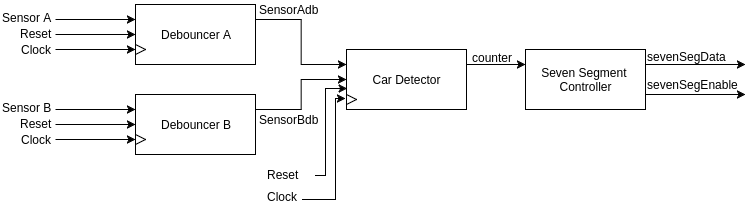

The diagram above was exported from draw.io. Its source (the exported page's mxGraphModel, read from the mxfile embedded in the PNG):
<mxGraphModel dx="689" dy="356" grid="1" gridSize="10" guides="1" tooltips="1" connect="1" arrows="1" fold="1" page="1" pageScale="1" pageWidth="850" pageHeight="1100" background="#ffffff" math="0" shadow="0">
  <root>
    <mxCell id="0" />
    <mxCell id="1" parent="0" />
    <mxCell id="29" style="edgeStyle=orthogonalEdgeStyle;rounded=0;html=1;exitX=1;exitY=0.25;entryX=0;entryY=0.25;jettySize=auto;orthogonalLoop=1;" edge="1" parent="1" source="2" target="28">
      <mxGeometry relative="1" as="geometry" />
    </mxCell>
    <mxCell id="2" value="" style="whiteSpace=wrap;html=1;" vertex="1" parent="1">
      <mxGeometry x="150" y="240" width="120" height="60" as="geometry" />
    </mxCell>
    <mxCell id="3" value="Clock" style="text;html=1;strokeColor=none;fillColor=none;align=center;verticalAlign=middle;whiteSpace=wrap;" vertex="1" parent="1">
      <mxGeometry x="30" y="275" width="40" height="20" as="geometry" />
    </mxCell>
    <mxCell id="6" value="" style="endArrow=classic;html=1;entryX=0;entryY=0.75;" edge="1" parent="1" target="2">
      <mxGeometry width="50" height="50" relative="1" as="geometry">
        <mxPoint x="70" y="285" as="sourcePoint" />
        <mxPoint x="110" y="270" as="targetPoint" />
      </mxGeometry>
    </mxCell>
    <mxCell id="7" value="" style="triangle;whiteSpace=wrap;html=1;" vertex="1" parent="1">
      <mxGeometry x="150" y="280" width="10" height="10" as="geometry" />
    </mxCell>
    <mxCell id="9" value="" style="endArrow=classic;html=1;entryX=0;entryY=0.5;" edge="1" parent="1" target="2">
      <mxGeometry width="50" height="50" relative="1" as="geometry">
        <mxPoint x="70" y="270" as="sourcePoint" />
        <mxPoint x="110" y="220" as="targetPoint" />
      </mxGeometry>
    </mxCell>
    <mxCell id="10" value="Reset" style="text;html=1;resizable=0;points=[];autosize=1;align=left;verticalAlign=top;spacingTop=-4;" vertex="1" parent="1">
      <mxGeometry x="33" y="260" width="50" height="20" as="geometry" />
    </mxCell>
    <mxCell id="11" value="" style="endArrow=classic;html=1;entryX=0;entryY=0.25;" edge="1" parent="1" target="2">
      <mxGeometry width="50" height="50" relative="1" as="geometry">
        <mxPoint x="70" y="255" as="sourcePoint" />
        <mxPoint x="100" y="200" as="targetPoint" />
      </mxGeometry>
    </mxCell>
    <mxCell id="12" value="Sensor A" style="text;html=1;resizable=0;points=[];autosize=1;align=left;verticalAlign=top;spacingTop=-4;" vertex="1" parent="1">
      <mxGeometry x="15" y="244" width="60" height="20" as="geometry" />
    </mxCell>
    <mxCell id="13" value="Debouncer A" style="text;html=1;strokeColor=none;fillColor=none;align=center;verticalAlign=middle;whiteSpace=wrap;" vertex="1" parent="1">
      <mxGeometry x="170" y="260" width="80" height="20" as="geometry" />
    </mxCell>
    <mxCell id="30" style="edgeStyle=orthogonalEdgeStyle;rounded=0;html=1;exitX=1;exitY=0.25;entryX=0;entryY=0.5;jettySize=auto;orthogonalLoop=1;" edge="1" parent="1" source="14" target="28">
      <mxGeometry relative="1" as="geometry" />
    </mxCell>
    <mxCell id="14" value="" style="whiteSpace=wrap;html=1;" vertex="1" parent="1">
      <mxGeometry x="150" y="330" width="120" height="60" as="geometry" />
    </mxCell>
    <mxCell id="15" value="Clock" style="text;html=1;strokeColor=none;fillColor=none;align=center;verticalAlign=middle;whiteSpace=wrap;" vertex="1" parent="1">
      <mxGeometry x="30" y="365" width="40" height="20" as="geometry" />
    </mxCell>
    <mxCell id="16" value="" style="endArrow=classic;html=1;entryX=0;entryY=0.75;" edge="1" target="14" parent="1">
      <mxGeometry width="50" height="50" relative="1" as="geometry">
        <mxPoint x="70" y="375" as="sourcePoint" />
        <mxPoint x="110" y="360" as="targetPoint" />
      </mxGeometry>
    </mxCell>
    <mxCell id="17" value="" style="triangle;whiteSpace=wrap;html=1;" vertex="1" parent="1">
      <mxGeometry x="150" y="370" width="10" height="10" as="geometry" />
    </mxCell>
    <mxCell id="18" value="" style="endArrow=classic;html=1;entryX=0;entryY=0.5;" edge="1" target="14" parent="1">
      <mxGeometry width="50" height="50" relative="1" as="geometry">
        <mxPoint x="70" y="360" as="sourcePoint" />
        <mxPoint x="110" y="310" as="targetPoint" />
      </mxGeometry>
    </mxCell>
    <mxCell id="19" value="Reset" style="text;html=1;resizable=0;points=[];autosize=1;align=left;verticalAlign=top;spacingTop=-4;" vertex="1" parent="1">
      <mxGeometry x="33" y="350" width="50" height="20" as="geometry" />
    </mxCell>
    <mxCell id="20" value="" style="endArrow=classic;html=1;entryX=0;entryY=0.25;" edge="1" target="14" parent="1">
      <mxGeometry width="50" height="50" relative="1" as="geometry">
        <mxPoint x="70" y="345" as="sourcePoint" />
        <mxPoint x="100" y="290" as="targetPoint" />
      </mxGeometry>
    </mxCell>
    <mxCell id="21" value="Sensor B" style="text;html=1;resizable=0;points=[];autosize=1;align=left;verticalAlign=top;spacingTop=-4;" vertex="1" parent="1">
      <mxGeometry x="15" y="334" width="60" height="20" as="geometry" />
    </mxCell>
    <mxCell id="22" value="Debouncer B" style="text;html=1;strokeColor=none;fillColor=none;align=center;verticalAlign=middle;whiteSpace=wrap;" vertex="1" parent="1">
      <mxGeometry x="170" y="350" width="80" height="20" as="geometry" />
    </mxCell>
    <mxCell id="39" style="edgeStyle=orthogonalEdgeStyle;rounded=0;html=1;exitX=1;exitY=0.25;entryX=0;entryY=0.25;jettySize=auto;orthogonalLoop=1;" edge="1" parent="1" source="28" target="38">
      <mxGeometry relative="1" as="geometry" />
    </mxCell>
    <mxCell id="28" value="Car Detector" style="whiteSpace=wrap;html=1;" vertex="1" parent="1">
      <mxGeometry x="361" y="285" width="120" height="60" as="geometry" />
    </mxCell>
    <mxCell id="27" value="" style="triangle;whiteSpace=wrap;html=1;" vertex="1" parent="1">
      <mxGeometry x="361" y="330" width="10" height="10" as="geometry" />
    </mxCell>
    <mxCell id="31" value="SensorAdb" style="text;html=1;resizable=0;points=[];autosize=1;align=left;verticalAlign=top;spacingTop=-4;" vertex="1" parent="1">
      <mxGeometry x="272" y="236" width="70" height="20" as="geometry" />
    </mxCell>
    <mxCell id="32" value="SensorBdb" style="text;html=1;resizable=0;points=[];autosize=1;align=left;verticalAlign=top;spacingTop=-4;" vertex="1" parent="1">
      <mxGeometry x="272" y="346" width="70" height="20" as="geometry" />
    </mxCell>
    <mxCell id="35" style="edgeStyle=orthogonalEdgeStyle;rounded=0;html=1;jettySize=auto;orthogonalLoop=1;" edge="1" parent="1">
      <mxGeometry relative="1" as="geometry">
        <mxPoint x="317" y="435" as="sourcePoint" />
        <mxPoint x="360" y="334" as="targetPoint" />
        <Array as="points">
          <mxPoint x="350" y="435" />
          <mxPoint x="350" y="334" />
        </Array>
      </mxGeometry>
    </mxCell>
    <mxCell id="34" value="Clock&lt;div&gt;&lt;br&gt;&lt;/div&gt;" style="text;html=1;resizable=0;points=[];autosize=1;align=left;verticalAlign=top;spacingTop=-4;" vertex="1" parent="1">
      <mxGeometry x="280" y="423" width="50" height="30" as="geometry" />
    </mxCell>
    <mxCell id="37" style="edgeStyle=orthogonalEdgeStyle;rounded=0;html=1;entryX=0.006;entryY=0.65;entryPerimeter=0;jettySize=auto;orthogonalLoop=1;" edge="1" parent="1" source="36" target="28">
      <mxGeometry relative="1" as="geometry">
        <Array as="points">
          <mxPoint x="340" y="411" />
          <mxPoint x="340" y="324" />
        </Array>
      </mxGeometry>
    </mxCell>
    <mxCell id="36" value="Reset" style="text;html=1;resizable=0;points=[];autosize=1;align=left;verticalAlign=top;spacingTop=-4;" vertex="1" parent="1">
      <mxGeometry x="280" y="401" width="50" height="20" as="geometry" />
    </mxCell>
    <mxCell id="41" style="edgeStyle=orthogonalEdgeStyle;rounded=0;html=1;exitX=1;exitY=0.25;jettySize=auto;orthogonalLoop=1;" edge="1" parent="1" source="38">
      <mxGeometry relative="1" as="geometry">
        <mxPoint x="760" y="300" as="targetPoint" />
      </mxGeometry>
    </mxCell>
    <mxCell id="43" style="edgeStyle=orthogonalEdgeStyle;rounded=0;html=1;exitX=1;exitY=0.75;jettySize=auto;orthogonalLoop=1;" edge="1" parent="1" source="38">
      <mxGeometry relative="1" as="geometry">
        <mxPoint x="760" y="330" as="targetPoint" />
      </mxGeometry>
    </mxCell>
    <mxCell id="38" value="Seven Segment&amp;nbsp;&lt;br&gt;Controller" style="whiteSpace=wrap;html=1;" vertex="1" parent="1">
      <mxGeometry x="540" y="285" width="120" height="60" as="geometry" />
    </mxCell>
    <mxCell id="40" value="counter" style="text;html=1;resizable=0;points=[];autosize=1;align=left;verticalAlign=top;spacingTop=-4;" vertex="1" parent="1">
      <mxGeometry x="485" y="284" width="60" height="20" as="geometry" />
    </mxCell>
    <mxCell id="42" value="sevenSegData" style="text;html=1;resizable=0;points=[];autosize=1;align=left;verticalAlign=top;spacingTop=-4;" vertex="1" parent="1">
      <mxGeometry x="660" y="283" width="90" height="20" as="geometry" />
    </mxCell>
    <mxCell id="44" value="sevenSegEnable" style="text;html=1;resizable=0;points=[];autosize=1;align=left;verticalAlign=top;spacingTop=-4;" vertex="1" parent="1">
      <mxGeometry x="660" y="311" width="110" height="20" as="geometry" />
    </mxCell>
  </root>
</mxGraphModel>